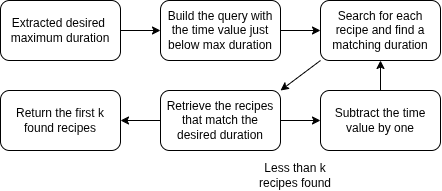

The diagram above was exported from draw.io. Its source (the exported page's mxGraphModel, read from the mxfile embedded in the PNG):
<mxGraphModel dx="938" dy="581" grid="1" gridSize="10" guides="1" tooltips="1" connect="1" arrows="1" fold="1" page="1" pageScale="1" pageWidth="850" pageHeight="1100" math="0" shadow="0">
  <root>
    <mxCell id="YY_XsUC41I7Lfdr6n3NX-0" />
    <mxCell id="YY_XsUC41I7Lfdr6n3NX-1" parent="YY_XsUC41I7Lfdr6n3NX-0" />
    <mxCell id="TpI4EaxrEVRVPoDWMfQW-1" edge="1" parent="YY_XsUC41I7Lfdr6n3NX-1" source="YY_XsUC41I7Lfdr6n3NX-2" style="edgeStyle=orthogonalEdgeStyle;rounded=0;orthogonalLoop=1;jettySize=auto;html=1;" target="YY_XsUC41I7Lfdr6n3NX-5" value="">
      <mxGeometry relative="1" as="geometry" />
    </mxCell>
    <mxCell id="YY_XsUC41I7Lfdr6n3NX-2" parent="YY_XsUC41I7Lfdr6n3NX-1" style="rounded=1;whiteSpace=wrap;html=1;" value="Extracted desired&amp;nbsp; maximum duration" vertex="1">
      <mxGeometry height="60" width="120" as="geometry" />
    </mxCell>
    <mxCell id="TpI4EaxrEVRVPoDWMfQW-2" edge="1" parent="YY_XsUC41I7Lfdr6n3NX-1" source="YY_XsUC41I7Lfdr6n3NX-5" style="edgeStyle=orthogonalEdgeStyle;rounded=0;orthogonalLoop=1;jettySize=auto;html=1;" target="YY_XsUC41I7Lfdr6n3NX-7" value="">
      <mxGeometry relative="1" as="geometry" />
    </mxCell>
    <mxCell id="YY_XsUC41I7Lfdr6n3NX-5" parent="YY_XsUC41I7Lfdr6n3NX-1" style="rounded=1;whiteSpace=wrap;html=1;" value="Build the query with the time value just below max duration" vertex="1">
      <mxGeometry height="60" width="120" x="160" as="geometry" />
    </mxCell>
    <mxCell id="YY_XsUC41I7Lfdr6n3NX-7" parent="YY_XsUC41I7Lfdr6n3NX-1" style="rounded=1;whiteSpace=wrap;html=1;" value="Search for each recipe and find a matching duration" vertex="1">
      <mxGeometry height="60" width="120" x="320" as="geometry" />
    </mxCell>
    <mxCell id="TpI4EaxrEVRVPoDWMfQW-6" edge="1" parent="YY_XsUC41I7Lfdr6n3NX-1" source="YY_XsUC41I7Lfdr6n3NX-9" style="edgeStyle=orthogonalEdgeStyle;rounded=0;orthogonalLoop=1;jettySize=auto;html=1;" target="YY_XsUC41I7Lfdr6n3NX-10" value="">
      <mxGeometry relative="1" as="geometry" />
    </mxCell>
    <mxCell id="TpI4EaxrEVRVPoDWMfQW-7" edge="1" parent="YY_XsUC41I7Lfdr6n3NX-1" source="YY_XsUC41I7Lfdr6n3NX-9" style="edgeStyle=orthogonalEdgeStyle;rounded=0;orthogonalLoop=1;jettySize=auto;html=1;" target="TkmbK6MsLF1NU2VRknwm-0" value="">
      <mxGeometry relative="1" as="geometry" />
    </mxCell>
    <mxCell id="YY_XsUC41I7Lfdr6n3NX-9" parent="YY_XsUC41I7Lfdr6n3NX-1" style="rounded=1;whiteSpace=wrap;html=1;" value="Retrieve the recipes that match the desired duration" vertex="1">
      <mxGeometry height="60" width="120" x="160" y="90" as="geometry" />
    </mxCell>
    <mxCell id="YY_XsUC41I7Lfdr6n3NX-10" parent="YY_XsUC41I7Lfdr6n3NX-1" style="rounded=1;whiteSpace=wrap;html=1;" value="Return the first k found recipes" vertex="1">
      <mxGeometry height="60" width="120" y="90" as="geometry" />
    </mxCell>
    <mxCell id="TpI4EaxrEVRVPoDWMfQW-4" edge="1" parent="YY_XsUC41I7Lfdr6n3NX-1" source="TkmbK6MsLF1NU2VRknwm-0" style="edgeStyle=orthogonalEdgeStyle;rounded=0;orthogonalLoop=1;jettySize=auto;html=1;" target="YY_XsUC41I7Lfdr6n3NX-7" value="">
      <mxGeometry relative="1" as="geometry" />
    </mxCell>
    <mxCell id="TkmbK6MsLF1NU2VRknwm-0" parent="YY_XsUC41I7Lfdr6n3NX-1" style="rounded=1;whiteSpace=wrap;html=1;" value="Subtract the time value by one" vertex="1">
      <mxGeometry height="60" width="120" x="320" y="90" as="geometry" />
    </mxCell>
    <mxCell id="TkmbK6MsLF1NU2VRknwm-3" parent="YY_XsUC41I7Lfdr6n3NX-1" style="text;html=1;whiteSpace=wrap;strokeColor=none;fillColor=none;align=center;verticalAlign=middle;rounded=0;" value="Less than k recipes found" vertex="1">
      <mxGeometry height="30" width="90" x="250" y="160" as="geometry" />
    </mxCell>
    <mxCell id="TpI4EaxrEVRVPoDWMfQW-5" edge="1" parent="YY_XsUC41I7Lfdr6n3NX-1" source="YY_XsUC41I7Lfdr6n3NX-7" style="endArrow=classic;html=1;rounded=0;exitX=0;exitY=1;exitDx=0;exitDy=0;entryX=1;entryY=0;entryDx=0;entryDy=0;" target="YY_XsUC41I7Lfdr6n3NX-9" value="">
      <mxGeometry height="50" relative="1" width="50" as="geometry">
        <mxPoint x="260" y="270" as="sourcePoint" />
        <mxPoint x="310" y="220" as="targetPoint" />
      </mxGeometry>
    </mxCell>
  </root>
</mxGraphModel>